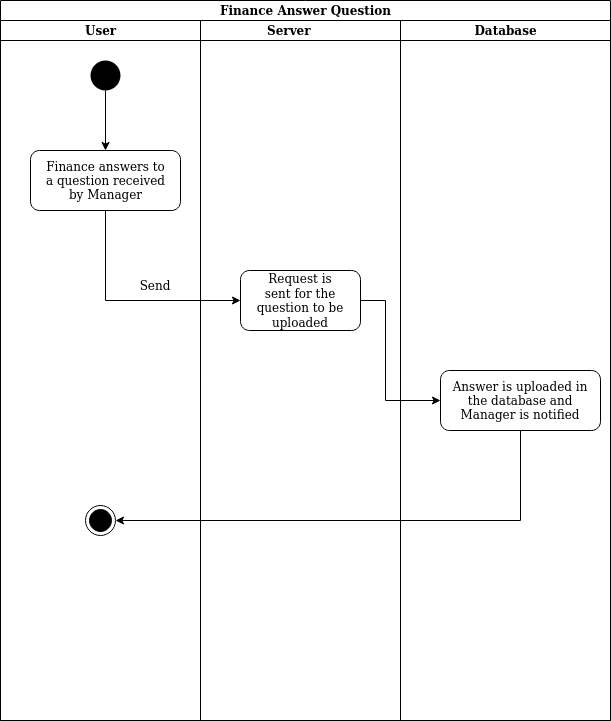

The diagram above was exported from draw.io. Its source (the exported page's mxGraphModel, read from the mxfile embedded in the PNG):
<mxGraphModel dx="868" dy="481" grid="1" gridSize="10" guides="1" tooltips="1" connect="1" arrows="1" fold="1" page="1" pageScale="1" pageWidth="850" pageHeight="1100" math="0" shadow="0">
  <root>
    <mxCell id="0" />
    <mxCell id="1" parent="0" />
    <mxCell id="pYaRWsRy2fFdqDqnkU2Q-1" value="Finance Answer Question" style="swimlane;html=1;childLayout=stackLayout;resizeParent=1;resizeParentMax=0;startSize=20;" vertex="1" parent="1">
      <mxGeometry x="125" y="30" width="610" height="720" as="geometry" />
    </mxCell>
    <mxCell id="pYaRWsRy2fFdqDqnkU2Q-2" value="User" style="swimlane;html=1;startSize=20;" vertex="1" parent="pYaRWsRy2fFdqDqnkU2Q-1">
      <mxGeometry y="20" width="200" height="700" as="geometry" />
    </mxCell>
    <mxCell id="pYaRWsRy2fFdqDqnkU2Q-5" value="" style="ellipse;fillColor=#000000;strokeColor=none;" vertex="1" parent="pYaRWsRy2fFdqDqnkU2Q-2">
      <mxGeometry x="90" y="40" width="30" height="30" as="geometry" />
    </mxCell>
    <mxCell id="pYaRWsRy2fFdqDqnkU2Q-6" value="" style="rounded=1;whiteSpace=wrap;html=1;" vertex="1" parent="pYaRWsRy2fFdqDqnkU2Q-2">
      <mxGeometry x="30" y="130" width="150" height="60" as="geometry" />
    </mxCell>
    <mxCell id="pYaRWsRy2fFdqDqnkU2Q-9" value="" style="ellipse;html=1;shape=endState;fillColor=#000000;strokeColor=#000000;" vertex="1" parent="pYaRWsRy2fFdqDqnkU2Q-2">
      <mxGeometry x="85" y="485" width="30" height="30" as="geometry" />
    </mxCell>
    <mxCell id="pYaRWsRy2fFdqDqnkU2Q-10" value="" style="endArrow=classic;html=1;rounded=0;exitX=0.5;exitY=1;exitDx=0;exitDy=0;entryX=0.5;entryY=0;entryDx=0;entryDy=0;" edge="1" parent="pYaRWsRy2fFdqDqnkU2Q-2" source="pYaRWsRy2fFdqDqnkU2Q-5" target="pYaRWsRy2fFdqDqnkU2Q-6">
      <mxGeometry width="50" height="50" relative="1" as="geometry">
        <mxPoint x="95" y="110" as="sourcePoint" />
        <mxPoint x="315" y="360" as="targetPoint" />
      </mxGeometry>
    </mxCell>
    <mxCell id="pYaRWsRy2fFdqDqnkU2Q-14" value="Send" style="text;html=1;strokeColor=none;fillColor=none;align=center;verticalAlign=middle;whiteSpace=wrap;rounded=0;" vertex="1" parent="pYaRWsRy2fFdqDqnkU2Q-2">
      <mxGeometry x="125" y="250" width="60" height="30" as="geometry" />
    </mxCell>
    <mxCell id="pYaRWsRy2fFdqDqnkU2Q-15" value="Finance answers to a question received by Manager" style="text;html=1;strokeColor=none;fillColor=none;align=center;verticalAlign=middle;whiteSpace=wrap;rounded=0;" vertex="1" parent="pYaRWsRy2fFdqDqnkU2Q-2">
      <mxGeometry x="42.5" y="145" width="125" height="30" as="geometry" />
    </mxCell>
    <mxCell id="pYaRWsRy2fFdqDqnkU2Q-3" value="Server&lt;span style=&quot;white-space: pre;&quot;&gt;&#09;&lt;/span&gt;" style="swimlane;html=1;startSize=20;" vertex="1" parent="pYaRWsRy2fFdqDqnkU2Q-1">
      <mxGeometry x="200" y="20" width="200" height="700" as="geometry" />
    </mxCell>
    <mxCell id="pYaRWsRy2fFdqDqnkU2Q-7" value="" style="rounded=1;whiteSpace=wrap;html=1;" vertex="1" parent="pYaRWsRy2fFdqDqnkU2Q-3">
      <mxGeometry x="40" y="250" width="120" height="60" as="geometry" />
    </mxCell>
    <mxCell id="pYaRWsRy2fFdqDqnkU2Q-16" value="Request is sent for the question to be uploaded" style="text;html=1;strokeColor=none;fillColor=none;align=center;verticalAlign=middle;whiteSpace=wrap;rounded=0;" vertex="1" parent="pYaRWsRy2fFdqDqnkU2Q-3">
      <mxGeometry x="55" y="265" width="90" height="30" as="geometry" />
    </mxCell>
    <mxCell id="pYaRWsRy2fFdqDqnkU2Q-4" value="Database" style="swimlane;html=1;startSize=20;" vertex="1" parent="pYaRWsRy2fFdqDqnkU2Q-1">
      <mxGeometry x="400" y="20" width="210" height="700" as="geometry" />
    </mxCell>
    <mxCell id="pYaRWsRy2fFdqDqnkU2Q-8" value="" style="rounded=1;whiteSpace=wrap;html=1;" vertex="1" parent="pYaRWsRy2fFdqDqnkU2Q-4">
      <mxGeometry x="40" y="350" width="160" height="60" as="geometry" />
    </mxCell>
    <mxCell id="pYaRWsRy2fFdqDqnkU2Q-17" value="Answer is uploaded in the database and Manager is notified" style="text;html=1;strokeColor=none;fillColor=none;align=center;verticalAlign=middle;whiteSpace=wrap;rounded=0;" vertex="1" parent="pYaRWsRy2fFdqDqnkU2Q-4">
      <mxGeometry x="50" y="365" width="140" height="30" as="geometry" />
    </mxCell>
    <mxCell id="pYaRWsRy2fFdqDqnkU2Q-11" value="" style="endArrow=classic;html=1;rounded=0;exitX=0.5;exitY=1;exitDx=0;exitDy=0;entryX=0;entryY=0.5;entryDx=0;entryDy=0;" edge="1" parent="pYaRWsRy2fFdqDqnkU2Q-1" source="pYaRWsRy2fFdqDqnkU2Q-6" target="pYaRWsRy2fFdqDqnkU2Q-7">
      <mxGeometry width="50" height="50" relative="1" as="geometry">
        <mxPoint x="265" y="340" as="sourcePoint" />
        <mxPoint x="315" y="290" as="targetPoint" />
        <Array as="points">
          <mxPoint x="105" y="300" />
        </Array>
      </mxGeometry>
    </mxCell>
    <mxCell id="pYaRWsRy2fFdqDqnkU2Q-12" value="" style="endArrow=classic;html=1;rounded=0;entryX=0;entryY=0.5;entryDx=0;entryDy=0;exitX=1;exitY=0.5;exitDx=0;exitDy=0;" edge="1" parent="pYaRWsRy2fFdqDqnkU2Q-1" source="pYaRWsRy2fFdqDqnkU2Q-7" target="pYaRWsRy2fFdqDqnkU2Q-8">
      <mxGeometry width="50" height="50" relative="1" as="geometry">
        <mxPoint x="265" y="340" as="sourcePoint" />
        <mxPoint x="315" y="290" as="targetPoint" />
        <Array as="points">
          <mxPoint x="385" y="300" />
          <mxPoint x="385" y="400" />
        </Array>
      </mxGeometry>
    </mxCell>
    <mxCell id="pYaRWsRy2fFdqDqnkU2Q-13" value="" style="endArrow=classic;html=1;rounded=0;exitX=0.5;exitY=1;exitDx=0;exitDy=0;entryX=1;entryY=0.5;entryDx=0;entryDy=0;" edge="1" parent="pYaRWsRy2fFdqDqnkU2Q-1" source="pYaRWsRy2fFdqDqnkU2Q-8" target="pYaRWsRy2fFdqDqnkU2Q-9">
      <mxGeometry width="50" height="50" relative="1" as="geometry">
        <mxPoint x="265" y="430" as="sourcePoint" />
        <mxPoint x="315" y="380" as="targetPoint" />
        <Array as="points">
          <mxPoint x="520" y="520" />
        </Array>
      </mxGeometry>
    </mxCell>
  </root>
</mxGraphModel>